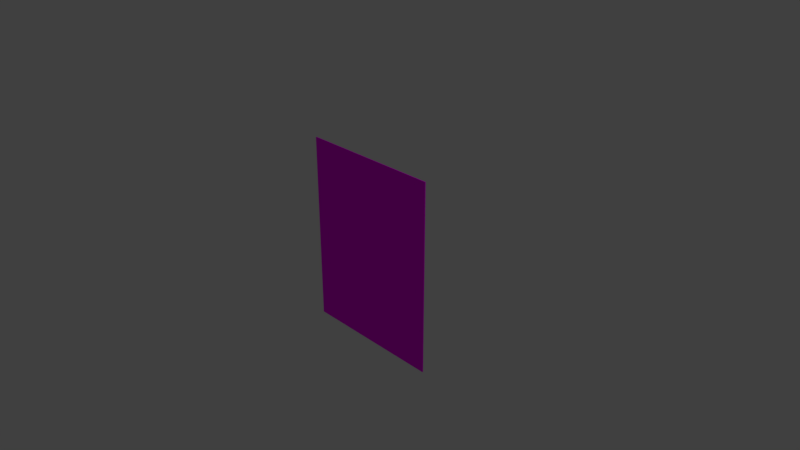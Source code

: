 # Source: board2.blend  (saved by Blender 2.79.0; exported with 4.5.12 LTS)
import bpy
from mathutils import Matrix  # noqa: F401  (used for matrix-valued properties, if any)

bpy.ops.wm.read_factory_settings(use_empty=True)
scene = bpy.context.scene
scene.name = 'Scene'

# ---- collections
col_collection_1 = bpy.data.collections.new('Collection 1'); scene.collection.children.link(col_collection_1)

# ---- images (referenced by path relative to the original .blend; pixels are not part of the script)
import os
ASSET_DIR = os.environ.get("B2B_ASSET_DIR", "")  # directory of the original .blend (textures are referenced by path, not embedded)
HERE = os.path.dirname(os.path.abspath(__file__))  # packed textures are extracted next to this script under _unpacked/

def load_image(name, relpath, width, height, colorspace="sRGB"):
    """Load a texture the original file referenced (path relative to the .blend, or extracted next to this script)."""
    p = next((c for c in (os.path.join(HERE, relpath), os.path.join(ASSET_DIR, relpath)) if relpath and os.path.exists(c)), "")
    if p:
        img = bpy.data.images.load(p, check_existing=True)
        img.name = name
    else:  # same state as the original file: an image datablock whose file is absent (Cycles renders it pink)
        img = bpy.data.images.new(name, width, height)
        img.source = "FILE"
        img.filepath = "//" + (relpath or name)
    img.colorspace_settings.name = colorspace
    return img
img_ob_8a2308_elizabeth_talbot_countess_of_shrewsbu_jpg = load_image('ob_8a2308_elizabeth-talbot-countess-of-shrewsbu.jpg', 'ob_8a2308_elizabeth-talbot-countess-of-shrewsbu.jpg', 1024, 1024, 'sRGB')

# ---- materials (node trees are filled in below, after node groups)
mat_tableau2 = bpy.data.materials.new('tableau2')
mat_tableau2.alpha_threshold = 0.0
mat_tableau2.roughness = 0.5
mat_tableau2.line_color = (0.0, 0.0, 0.0, 1.0)

# ---- material node trees
mat_tableau2.use_nodes = True; mat_tableau2.node_tree.nodes.clear()
_N = mat_tableau2.node_tree.nodes; _L = mat_tableau2.node_tree.links
n0 = _N.new('ShaderNodeOutputMaterial'); n0.name = 'Material Output'; n0.location = (300, 300)
n1 = _N.new('ShaderNodeBsdfDiffuse'); n1.name = 'Diffuse BSDF'; n1.location = (10, 300)
n2 = _N.new('ShaderNodeTexImage'); n2.name = 'Image Texture'; n2.location = (-280, 520)
n2.width = 140
n2.image = img_ob_8a2308_elizabeth_talbot_countess_of_shrewsbu_jpg
_L.new(n1.outputs[0], n0.inputs[0])
_L.new(n2.outputs[0], n1.inputs[0])
n0.is_active_output = True

# ---- world
world_world = bpy.data.worlds.new('World'); scene.world = world_world
world_world.color = (0.05088, 0.05088, 0.05088)
world_world.use_sun_shadow = False
world_world.sun_shadow_jitter_overblur = 0.0
world_world.cycles.sampling_method = 'MANUAL'

# ---- cameras
cam_camera = bpy.data.cameras.new('Camera')
cam_camera.clip_end = 100.0
cam_camera.lens = 35.0
cam_camera.sensor_width = 32.0
cam_camera.sensor_height = 18.0
cam_camera.ortho_scale = 7.314
cam_camera.dof.focus_distance = 0.0

# ---- lights
light_lamp = bpy.data.lights.new('Lamp', 'POINT')
light_lamp.transmission_factor = 0.0
light_lamp.cutoff_distance = 30.0
light_lamp.energy = 100.0
light_lamp.shadow_buffer_clip_start = 1.001
light_lamp.shadow_soft_size = 0.1
light_lamp.shadow_maximum_resolution = 0.006
light_lamp.use_absolute_resolution = True

# ---- meshes
me_cube = bpy.data.meshes.new('Cube')
me_cube.from_pydata([(1.0, 1.0, -1.324), (1.0, -1.0, -1.324), (-1.0, -1.0, -1.324), (-1.0, 1.0, -1.324), (1.0, 1.0, 1.324), (1.0, -1.0, 1.324), (-1.0, -1.0, 1.324), (-1.0, 1.0, 1.324)], [], [(0, 1, 2, 3), (4, 7, 6, 5), (0, 4, 5, 1), (1, 5, 6, 2), (2, 6, 7, 3), (4, 0, 3, 7)])
_uv = me_cube.uv_layers.new(name='UVMap')
_uv.uv.foreach_set('vector', [0.9906, 0.002447, 0.9906, 0.9976, 0.009384, 0.9976, 0.009384, 0.002447, 0.9906, 0.002447, 0.9906, 0.9976, 0.009384, 0.9976, 0.009384, 0.002447, 0.9906, 0.002447, 0.9906, 0.9976, 0.009384, 0.9976, 0.009384, 0.002447, 0.9906, 0.002447, 0.9906, 0.9976, 0.009384, 0.9976, 0.009384, 0.002447, 0.9906, 0.002447, 0.9906, 0.9976, 0.009384, 0.9976, 0.009384, 0.002447, 0.9906, 0.002447, 0.9906, 0.9976, 0.009384, 0.9976, 0.009384, 0.002447])
me_cube.materials.append(mat_tableau2)
me_cube.use_remesh_preserve_volume = False
me_cube.use_remesh_preserve_attributes = False
me_cube.use_mirror_vertex_groups = False
me_cube.update()

# ---- objects
ob_cube = bpy.data.objects.new('Cube', me_cube)
ob_lamp = bpy.data.objects.new('Lamp', light_lamp)
ob_camera = bpy.data.objects.new('Camera', cam_camera)

# ---- transforms, parenting, visibility, modifiers, constraints
ob_cube.location = (0.0, 0.0, 0.0)
ob_cube.scale = (1.0, 0.007508, 1.0)
ob_cube.lock_rotations_4d = False
ob_cube.empty_display_type = 'ARROWS'
ob_cube.lineart.crease_threshold = 0.0
ob_lamp.location = (4.076, 1.005, 5.904)
ob_lamp.rotation_euler = (0.6503, 0.05522, 1.866)
ob_lamp.lock_rotations_4d = False
ob_lamp.empty_display_type = 'ARROWS'
ob_lamp.color = (0.0, 0.0, 0.0, 0.0)
ob_lamp.lineart.crease_threshold = 0.0
ob_camera.location = (7.481, -6.508, 5.344)
ob_camera.rotation_euler = (1.109, 0.0, 0.8149)
ob_camera.lock_rotations_4d = False
ob_camera.empty_display_type = 'ARROWS'
ob_camera.color = (0.0, 0.0, 0.0, 0.0)
ob_camera.display_type = 'WIRE'
ob_camera.lineart.crease_threshold = 0.0

# ---- collection membership
col_collection_1.objects.link(ob_cube)
col_collection_1.objects.link(ob_lamp)
col_collection_1.objects.link(ob_camera)

# ---- scene / render settings (as saved in the file)
scene.camera = ob_camera
scene.frame_start = 1; scene.frame_end = 250; scene.frame_set(1)
scene.render.engine = 'CYCLES'
scene.render.resolution_percentage = 50
scene.render.dither_intensity = 0.0
scene.cycles.use_denoising = False
scene.cycles.samples = 128
scene.cycles.sampling_pattern = 'TABULATED_SOBOL'
scene.cycles.use_adaptive_sampling = False
scene.cycles.use_light_tree = False
scene.cycles.blur_glossy = 0.0
scene.cycles.sample_clamp_indirect = 0.0
scene.view_settings.view_transform = 'Standard'
bpy.context.view_layer.update()

